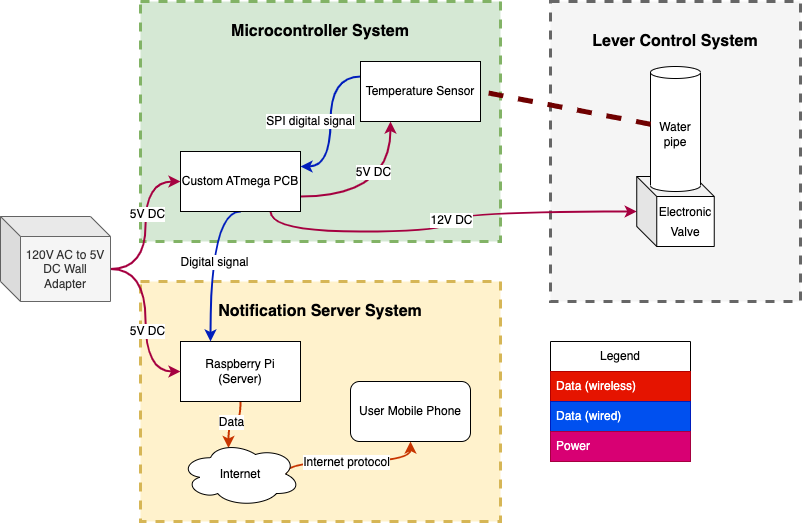

The diagram above was exported from draw.io. Its source (the exported page's mxGraphModel, read from the mxfile embedded in the PNG):
<mxGraphModel dx="1173" dy="862" grid="1" gridSize="10" guides="1" tooltips="1" connect="1" arrows="1" fold="1" page="1" pageScale="1" pageWidth="4681" pageHeight="3300" math="0" shadow="0">
  <root>
    <mxCell id="0" />
    <mxCell id="1" parent="0" />
    <mxCell id="weBfsz0jD8LF4NtapipX-6" value="" style="rounded=0;whiteSpace=wrap;html=1;dashed=1;strokeWidth=3;fontSize=16;fillColor=#f5f5f5;strokeColor=#666666;fontColor=#333333;" vertex="1" parent="1">
      <mxGeometry x="830" y="160" width="250" height="300" as="geometry" />
    </mxCell>
    <mxCell id="weBfsz0jD8LF4NtapipX-3" value="" style="rounded=0;whiteSpace=wrap;html=1;dashed=1;strokeWidth=3;fontSize=16;fillColor=#fff2cc;strokeColor=#d6b656;" vertex="1" parent="1">
      <mxGeometry x="420" y="440" width="360" height="240" as="geometry" />
    </mxCell>
    <mxCell id="weBfsz0jD8LF4NtapipX-8" value="" style="rounded=0;whiteSpace=wrap;html=1;dashed=1;strokeWidth=3;fontSize=16;glass=0;shadow=0;fillColor=#d5e8d4;strokeColor=#82b366;" vertex="1" parent="1">
      <mxGeometry x="420" y="160" width="360" height="240" as="geometry" />
    </mxCell>
    <mxCell id="Oeki_1T7MrEecMYl0aIX-4" value="&lt;font style=&quot;font-size: 16px;&quot;&gt;Notification Server System&lt;/font&gt;" style="text;html=1;strokeColor=none;fillColor=none;align=center;verticalAlign=middle;whiteSpace=wrap;rounded=0;fontStyle=1" parent="1" vertex="1">
      <mxGeometry x="485" y="455" width="230" height="30" as="geometry" />
    </mxCell>
    <mxCell id="weBfsz0jD8LF4NtapipX-23" style="edgeStyle=orthogonalEdgeStyle;curved=1;rounded=0;orthogonalLoop=1;jettySize=auto;html=1;exitX=0.5;exitY=1;exitDx=0;exitDy=0;strokeColor=#C73500;strokeWidth=2;fontSize=12;entryX=0.4;entryY=0.1;entryDx=0;entryDy=0;entryPerimeter=0;fillColor=#fa6800;" edge="1" parent="1" source="Oeki_1T7MrEecMYl0aIX-6" target="Oeki_1T7MrEecMYl0aIX-7">
      <mxGeometry relative="1" as="geometry" />
    </mxCell>
    <mxCell id="weBfsz0jD8LF4NtapipX-24" value="Data" style="edgeLabel;html=1;align=center;verticalAlign=middle;resizable=0;points=[];fontSize=12;" vertex="1" connectable="0" parent="weBfsz0jD8LF4NtapipX-23">
      <mxGeometry x="0.3793" y="1" relative="1" as="geometry">
        <mxPoint x="1" y="-8" as="offset" />
      </mxGeometry>
    </mxCell>
    <mxCell id="Oeki_1T7MrEecMYl0aIX-6" value="Raspberry Pi&lt;br&gt;(Server)" style="rounded=0;whiteSpace=wrap;html=1;" parent="1" vertex="1">
      <mxGeometry x="460" y="500" width="120" height="60" as="geometry" />
    </mxCell>
    <mxCell id="weBfsz0jD8LF4NtapipX-12" style="rounded=0;orthogonalLoop=1;jettySize=auto;html=1;exitX=0.875;exitY=0.5;exitDx=0;exitDy=0;exitPerimeter=0;entryX=0.5;entryY=1;entryDx=0;entryDy=0;fontSize=12;edgeStyle=orthogonalEdgeStyle;curved=1;strokeColor=#C73500;fillColor=#fa6800;strokeWidth=2;" edge="1" parent="1" source="Oeki_1T7MrEecMYl0aIX-7" target="Oeki_1T7MrEecMYl0aIX-8">
      <mxGeometry relative="1" as="geometry">
        <Array as="points">
          <mxPoint x="565" y="620" />
          <mxPoint x="690" y="620" />
        </Array>
      </mxGeometry>
    </mxCell>
    <mxCell id="weBfsz0jD8LF4NtapipX-13" value="Internet protocol" style="edgeLabel;html=1;align=center;verticalAlign=middle;resizable=0;points=[];fontSize=12;labelBorderColor=none;" vertex="1" connectable="0" parent="weBfsz0jD8LF4NtapipX-12">
      <mxGeometry x="0.0102" y="-3" relative="1" as="geometry">
        <mxPoint x="-7" y="-3" as="offset" />
      </mxGeometry>
    </mxCell>
    <mxCell id="Oeki_1T7MrEecMYl0aIX-7" value="Internet" style="ellipse;shape=cloud;whiteSpace=wrap;html=1;" parent="1" vertex="1">
      <mxGeometry x="460" y="600" width="120" height="65" as="geometry" />
    </mxCell>
    <mxCell id="Oeki_1T7MrEecMYl0aIX-8" value="User Mobile Phone" style="rounded=1;whiteSpace=wrap;html=1;" parent="1" vertex="1">
      <mxGeometry x="630" y="540" width="120" height="60" as="geometry" />
    </mxCell>
    <mxCell id="weBfsz0jD8LF4NtapipX-15" style="edgeStyle=orthogonalEdgeStyle;curved=1;rounded=0;orthogonalLoop=1;jettySize=auto;html=1;exitX=1;exitY=0.75;exitDx=0;exitDy=0;entryX=0.25;entryY=1;entryDx=0;entryDy=0;strokeColor=#A50040;fontSize=12;strokeWidth=2;fillColor=#d80073;" edge="1" parent="1" source="Oeki_1T7MrEecMYl0aIX-9" target="Oeki_1T7MrEecMYl0aIX-10">
      <mxGeometry relative="1" as="geometry" />
    </mxCell>
    <mxCell id="weBfsz0jD8LF4NtapipX-16" value="5V DC" style="edgeLabel;html=1;align=center;verticalAlign=middle;resizable=0;points=[];fontSize=12;" vertex="1" connectable="0" parent="weBfsz0jD8LF4NtapipX-15">
      <mxGeometry x="0.3939" y="18" relative="1" as="geometry">
        <mxPoint as="offset" />
      </mxGeometry>
    </mxCell>
    <mxCell id="weBfsz0jD8LF4NtapipX-25" style="edgeStyle=orthogonalEdgeStyle;curved=1;rounded=0;orthogonalLoop=1;jettySize=auto;html=1;exitX=0.75;exitY=1;exitDx=0;exitDy=0;strokeColor=#A50040;strokeWidth=2;fontSize=12;fillColor=#d80073;" edge="1" parent="1" source="Oeki_1T7MrEecMYl0aIX-9" target="weBfsz0jD8LF4NtapipX-10">
      <mxGeometry relative="1" as="geometry">
        <Array as="points">
          <mxPoint x="550" y="390" />
          <mxPoint x="730" y="390" />
          <mxPoint x="730" y="370" />
        </Array>
      </mxGeometry>
    </mxCell>
    <mxCell id="weBfsz0jD8LF4NtapipX-26" value="12V DC" style="edgeLabel;html=1;align=center;verticalAlign=middle;resizable=0;points=[];fontSize=12;" vertex="1" connectable="0" parent="weBfsz0jD8LF4NtapipX-25">
      <mxGeometry x="0.0437" relative="1" as="geometry">
        <mxPoint as="offset" />
      </mxGeometry>
    </mxCell>
    <mxCell id="weBfsz0jD8LF4NtapipX-27" style="edgeStyle=orthogonalEdgeStyle;curved=1;rounded=0;orthogonalLoop=1;jettySize=auto;html=1;exitX=0.5;exitY=1;exitDx=0;exitDy=0;strokeColor=#001DBC;strokeWidth=2;fontSize=12;fillColor=#0050ef;" edge="1" parent="1" source="Oeki_1T7MrEecMYl0aIX-9" target="Oeki_1T7MrEecMYl0aIX-6">
      <mxGeometry relative="1" as="geometry">
        <Array as="points">
          <mxPoint x="490" y="370" />
        </Array>
      </mxGeometry>
    </mxCell>
    <mxCell id="weBfsz0jD8LF4NtapipX-28" value="Digital signal" style="edgeLabel;html=1;align=center;verticalAlign=middle;resizable=0;points=[];fontSize=12;" vertex="1" connectable="0" parent="weBfsz0jD8LF4NtapipX-27">
      <mxGeometry y="3" relative="1" as="geometry">
        <mxPoint as="offset" />
      </mxGeometry>
    </mxCell>
    <mxCell id="Oeki_1T7MrEecMYl0aIX-9" value="Custom ATmega PCB" style="rounded=0;whiteSpace=wrap;html=1;" parent="1" vertex="1">
      <mxGeometry x="460" y="310" width="120" height="60" as="geometry" />
    </mxCell>
    <mxCell id="weBfsz0jD8LF4NtapipX-14" value="SPI digital signal" style="edgeStyle=orthogonalEdgeStyle;curved=1;rounded=0;orthogonalLoop=1;jettySize=auto;html=1;exitX=0;exitY=0.25;exitDx=0;exitDy=0;entryX=1;entryY=0.25;entryDx=0;entryDy=0;strokeColor=#001DBC;fontSize=12;fillColor=#0050ef;strokeWidth=2;" edge="1" parent="1" source="Oeki_1T7MrEecMYl0aIX-10" target="Oeki_1T7MrEecMYl0aIX-9">
      <mxGeometry y="-20" relative="1" as="geometry">
        <mxPoint as="offset" />
      </mxGeometry>
    </mxCell>
    <mxCell id="Oeki_1T7MrEecMYl0aIX-10" value="Temperature Sensor" style="rounded=0;whiteSpace=wrap;html=1;" parent="1" vertex="1">
      <mxGeometry x="640" y="220" width="120" height="60" as="geometry" />
    </mxCell>
    <mxCell id="weBfsz0jD8LF4NtapipX-7" value="&lt;font style=&quot;font-size: 16px;&quot;&gt;Lever Control System&lt;/font&gt;" style="text;html=1;strokeColor=none;fillColor=none;align=center;verticalAlign=middle;whiteSpace=wrap;rounded=0;fontStyle=1" vertex="1" parent="1">
      <mxGeometry x="855" y="185" width="200" height="30" as="geometry" />
    </mxCell>
    <mxCell id="weBfsz0jD8LF4NtapipX-10" value="&lt;font style=&quot;font-size: 12px;&quot;&gt;Electronic Valve&lt;/font&gt;" style="shape=cube;whiteSpace=wrap;html=1;boundedLbl=1;backgroundOutline=1;darkOpacity=0.05;darkOpacity2=0.1;strokeWidth=1;fontSize=16;" vertex="1" parent="1">
      <mxGeometry x="916.25" y="335" width="77.5" height="70" as="geometry" />
    </mxCell>
    <mxCell id="weBfsz0jD8LF4NtapipX-9" value="&lt;font style=&quot;font-size: 16px;&quot;&gt;Microcontroller System&lt;/font&gt;" style="text;html=1;strokeColor=none;fillColor=none;align=center;verticalAlign=middle;whiteSpace=wrap;rounded=0;fontStyle=1" vertex="1" parent="1">
      <mxGeometry x="500" y="175" width="200" height="30" as="geometry" />
    </mxCell>
    <mxCell id="weBfsz0jD8LF4NtapipX-18" style="edgeStyle=orthogonalEdgeStyle;curved=1;rounded=0;orthogonalLoop=1;jettySize=auto;html=1;exitX=0;exitY=0;exitDx=110;exitDy=52.5;exitPerimeter=0;entryX=0;entryY=0.5;entryDx=0;entryDy=0;strokeColor=#A50040;fontSize=12;strokeWidth=2;fillColor=#d80073;" edge="1" parent="1" source="weBfsz0jD8LF4NtapipX-17" target="Oeki_1T7MrEecMYl0aIX-9">
      <mxGeometry relative="1" as="geometry" />
    </mxCell>
    <mxCell id="weBfsz0jD8LF4NtapipX-21" value="5V DC" style="edgeLabel;html=1;align=center;verticalAlign=middle;resizable=0;points=[];fontSize=12;" vertex="1" connectable="0" parent="weBfsz0jD8LF4NtapipX-18">
      <mxGeometry x="0.1492" y="-1" relative="1" as="geometry">
        <mxPoint as="offset" />
      </mxGeometry>
    </mxCell>
    <mxCell id="weBfsz0jD8LF4NtapipX-19" style="edgeStyle=orthogonalEdgeStyle;curved=1;rounded=0;orthogonalLoop=1;jettySize=auto;html=1;exitX=0;exitY=0;exitDx=110;exitDy=52.5;exitPerimeter=0;entryX=0;entryY=0.5;entryDx=0;entryDy=0;strokeColor=#A50040;fontSize=12;strokeWidth=2;fillColor=#d80073;" edge="1" parent="1" source="weBfsz0jD8LF4NtapipX-17" target="Oeki_1T7MrEecMYl0aIX-6">
      <mxGeometry relative="1" as="geometry" />
    </mxCell>
    <mxCell id="weBfsz0jD8LF4NtapipX-20" value="5V DC" style="edgeLabel;html=1;align=center;verticalAlign=middle;resizable=0;points=[];fontSize=12;" vertex="1" connectable="0" parent="weBfsz0jD8LF4NtapipX-19">
      <mxGeometry x="0.1188" y="1" relative="1" as="geometry">
        <mxPoint y="1" as="offset" />
      </mxGeometry>
    </mxCell>
    <mxCell id="weBfsz0jD8LF4NtapipX-17" value="120V AC to 5V DC Wall Adapter" style="shape=cube;whiteSpace=wrap;html=1;boundedLbl=1;backgroundOutline=1;darkOpacity=0.05;darkOpacity2=0.1;labelBorderColor=none;strokeWidth=1;fontSize=12;fillColor=#f5f5f5;fontColor=#333333;strokeColor=#666666;" vertex="1" parent="1">
      <mxGeometry x="280" y="375" width="110" height="85" as="geometry" />
    </mxCell>
    <mxCell id="Oeki_1T7MrEecMYl0aIX-11" value="Water&lt;br&gt;pipe" style="shape=cylinder3;whiteSpace=wrap;html=1;boundedLbl=1;backgroundOutline=1;size=6;" parent="1" vertex="1">
      <mxGeometry x="930" y="225" width="50" height="125" as="geometry" />
    </mxCell>
    <mxCell id="weBfsz0jD8LF4NtapipX-29" value="Legend" style="swimlane;fontStyle=0;childLayout=stackLayout;horizontal=1;startSize=30;horizontalStack=0;resizeParent=1;resizeParentMax=0;resizeLast=0;collapsible=1;marginBottom=0;whiteSpace=wrap;html=1;rounded=0;shadow=0;glass=0;labelBorderColor=none;sketch=0;strokeWidth=1;fontSize=12;fillColor=none;" vertex="1" parent="1">
      <mxGeometry x="830" y="500" width="140" height="120" as="geometry">
        <mxRectangle x="855" y="480" width="80" height="30" as="alternateBounds" />
      </mxGeometry>
    </mxCell>
    <mxCell id="weBfsz0jD8LF4NtapipX-30" value="Data (wireless)" style="text;strokeColor=#B20000;fillColor=#e51400;align=left;verticalAlign=middle;spacingLeft=4;spacingRight=4;overflow=hidden;points=[[0,0.5],[1,0.5]];portConstraint=eastwest;rotatable=0;whiteSpace=wrap;html=1;fontSize=12;fontColor=#ffffff;" vertex="1" parent="weBfsz0jD8LF4NtapipX-29">
      <mxGeometry y="30" width="140" height="30" as="geometry" />
    </mxCell>
    <mxCell id="weBfsz0jD8LF4NtapipX-31" value="Data (wired)" style="text;strokeColor=#001DBC;fillColor=#0050ef;align=left;verticalAlign=middle;spacingLeft=4;spacingRight=4;overflow=hidden;points=[[0,0.5],[1,0.5]];portConstraint=eastwest;rotatable=0;whiteSpace=wrap;html=1;fontSize=12;fontColor=#ffffff;" vertex="1" parent="weBfsz0jD8LF4NtapipX-29">
      <mxGeometry y="60" width="140" height="30" as="geometry" />
    </mxCell>
    <mxCell id="weBfsz0jD8LF4NtapipX-32" value="Power" style="text;strokeColor=#A50040;fillColor=#d80073;align=left;verticalAlign=middle;spacingLeft=4;spacingRight=4;overflow=hidden;points=[[0,0.5],[1,0.5]];portConstraint=eastwest;rotatable=0;whiteSpace=wrap;html=1;fontSize=12;fontColor=#ffffff;" vertex="1" parent="weBfsz0jD8LF4NtapipX-29">
      <mxGeometry y="90" width="140" height="30" as="geometry" />
    </mxCell>
    <mxCell id="weBfsz0jD8LF4NtapipX-33" value="" style="endArrow=none;dashed=1;html=1;rounded=0;strokeWidth=5;fontSize=12;curved=1;entryX=1;entryY=0.5;entryDx=0;entryDy=0;fillColor=#a20025;strokeColor=#6F0000;" edge="1" parent="1" source="Oeki_1T7MrEecMYl0aIX-11" target="Oeki_1T7MrEecMYl0aIX-10">
      <mxGeometry width="50" height="50" relative="1" as="geometry">
        <mxPoint x="740" y="470" as="sourcePoint" />
        <mxPoint x="790" y="420" as="targetPoint" />
      </mxGeometry>
    </mxCell>
  </root>
</mxGraphModel>